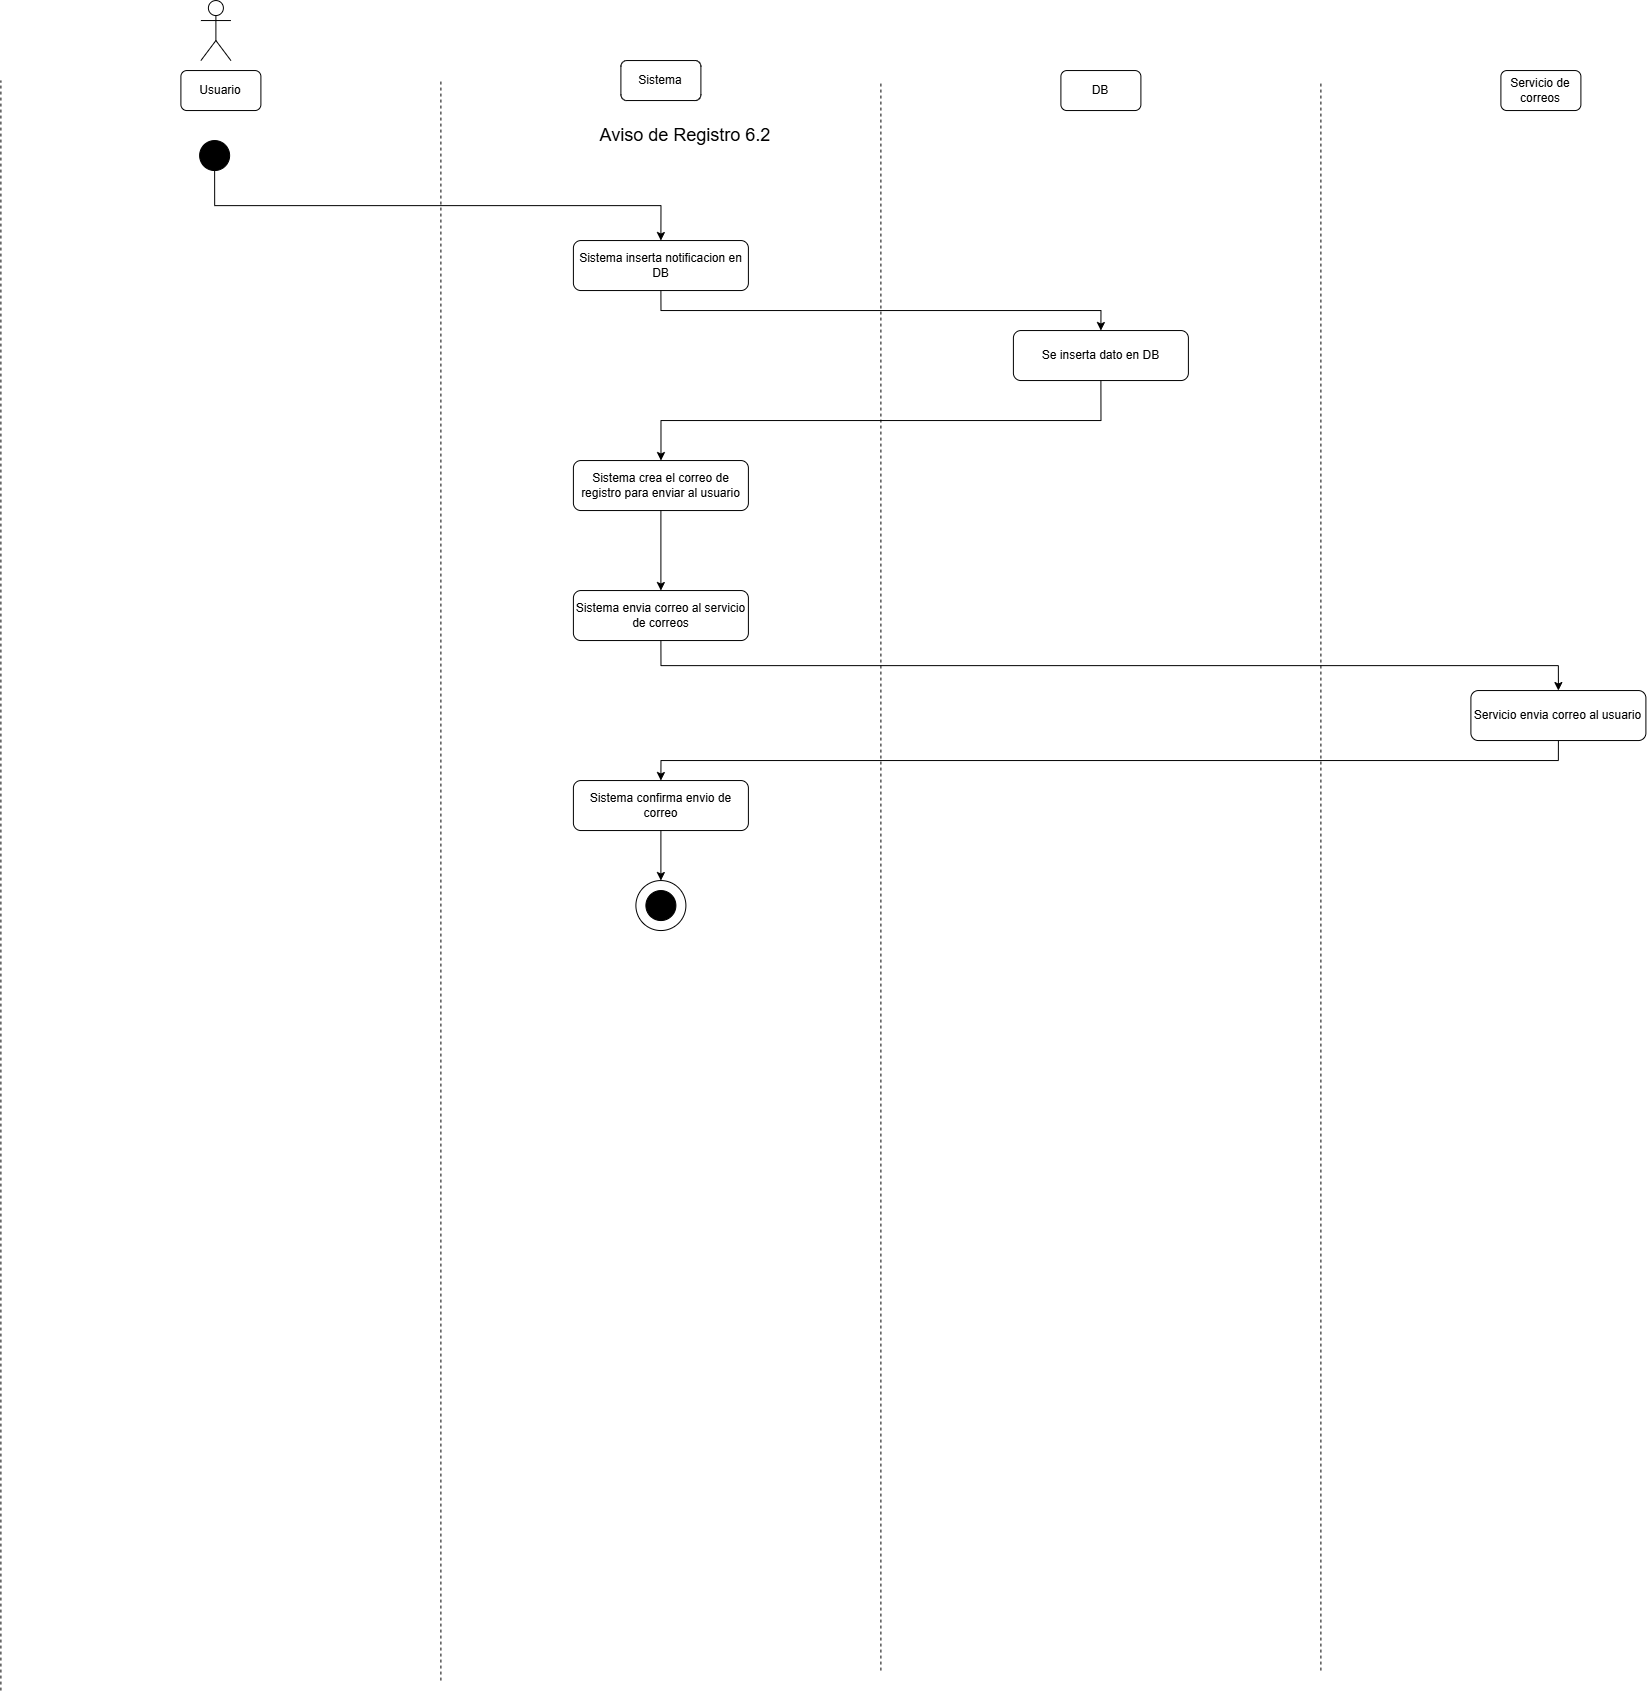

The diagram above was exported from draw.io. Its source (the exported page's mxGraphModel, read from the mxfile embedded in the PNG):
<mxGraphModel dx="1585" dy="872" grid="1" gridSize="10" guides="1" tooltips="1" connect="1" arrows="1" fold="1" page="1" pageScale="1" pageWidth="850" pageHeight="1100" math="0" shadow="0">
  <root>
    <mxCell id="l6b12l_8s45a7YfTOIO0-0" />
    <mxCell id="l6b12l_8s45a7YfTOIO0-1" parent="l6b12l_8s45a7YfTOIO0-0" />
    <mxCell id="l6b12l_8s45a7YfTOIO0-2" parent="l6b12l_8s45a7YfTOIO0-1" style="shape=umlActor;verticalLabelPosition=bottom;verticalAlign=top;html=1;outlineConnect=0;" value="" vertex="1">
      <mxGeometry height="60" width="30" x="230" y="40" as="geometry" />
    </mxCell>
    <mxCell id="l6b12l_8s45a7YfTOIO0-3" parent="l6b12l_8s45a7YfTOIO0-1" style="rounded=1;whiteSpace=wrap;html=1;" value="Usuario" vertex="1">
      <mxGeometry height="40" width="80" x="210" y="110" as="geometry" />
    </mxCell>
    <mxCell id="l6b12l_8s45a7YfTOIO0-4" parent="l6b12l_8s45a7YfTOIO0-1" style="rounded=1;whiteSpace=wrap;html=1;" value="Sistema" vertex="1">
      <mxGeometry height="40" width="80" x="650" y="100" as="geometry" />
    </mxCell>
    <mxCell id="l6b12l_8s45a7YfTOIO0-5" parent="l6b12l_8s45a7YfTOIO0-1" style="rounded=1;whiteSpace=wrap;html=1;" value="DB" vertex="1">
      <mxGeometry height="40" width="80" x="1090" y="110" as="geometry" />
    </mxCell>
    <mxCell id="l6b12l_8s45a7YfTOIO0-6" parent="l6b12l_8s45a7YfTOIO0-1" style="rounded=1;whiteSpace=wrap;html=1;" value="Servicio de correos" vertex="1">
      <mxGeometry height="40" width="80" x="1530" y="110" as="geometry" />
    </mxCell>
    <mxCell id="l6b12l_8s45a7YfTOIO0-7" edge="1" parent="l6b12l_8s45a7YfTOIO0-1" style="endArrow=none;dashed=1;html=1;rounded=0;" value="">
      <mxGeometry height="50" relative="1" width="50" as="geometry">
        <mxPoint x="30" y="1730" as="sourcePoint" />
        <mxPoint x="30" y="120" as="targetPoint" />
      </mxGeometry>
    </mxCell>
    <mxCell id="l6b12l_8s45a7YfTOIO0-8" edge="1" parent="l6b12l_8s45a7YfTOIO0-1" style="endArrow=none;dashed=1;html=1;rounded=0;" value="">
      <mxGeometry height="50" relative="1" width="50" as="geometry">
        <mxPoint x="470" y="1720" as="sourcePoint" />
        <mxPoint x="470" y="120" as="targetPoint" />
      </mxGeometry>
    </mxCell>
    <mxCell id="l6b12l_8s45a7YfTOIO0-9" edge="1" parent="l6b12l_8s45a7YfTOIO0-1" style="endArrow=none;dashed=1;html=1;rounded=0;" value="">
      <mxGeometry height="50" relative="1" width="50" as="geometry">
        <mxPoint x="910" y="1710" as="sourcePoint" />
        <mxPoint x="910" y="120" as="targetPoint" />
      </mxGeometry>
    </mxCell>
    <mxCell id="l6b12l_8s45a7YfTOIO0-10" edge="1" parent="l6b12l_8s45a7YfTOIO0-1" style="endArrow=none;dashed=1;html=1;rounded=0;" value="">
      <mxGeometry height="50" relative="1" width="50" as="geometry">
        <mxPoint x="1350" y="1710" as="sourcePoint" />
        <mxPoint x="1350" y="120" as="targetPoint" />
      </mxGeometry>
    </mxCell>
    <mxCell id="l6b12l_8s45a7YfTOIO0-11" parent="l6b12l_8s45a7YfTOIO0-1" style="ellipse;whiteSpace=wrap;html=1;aspect=fixed;strokeColor=#000000;fillColor=#000000;" value="" vertex="1">
      <mxGeometry height="30" width="30" x="228.73" y="180" as="geometry" />
    </mxCell>
    <mxCell id="l6b12l_8s45a7YfTOIO0-12" parent="l6b12l_8s45a7YfTOIO0-1" style="text;html=1;whiteSpace=wrap;strokeColor=none;fillColor=none;align=center;verticalAlign=middle;rounded=0;" value="&lt;span style=&quot;font-size: 18px;&quot;&gt;Aviso de Registro 6.2&lt;/span&gt;" vertex="1">
      <mxGeometry height="30" width="450" x="490" y="160" as="geometry" />
    </mxCell>
    <mxCell id="9CGsUIlHK2zYoYuYTUGT-4" edge="1" parent="l6b12l_8s45a7YfTOIO0-1" source="l6b12l_8s45a7YfTOIO0-16" style="edgeStyle=orthogonalEdgeStyle;rounded=0;orthogonalLoop=1;jettySize=auto;html=1;entryX=0.5;entryY=0;entryDx=0;entryDy=0;exitX=0.5;exitY=1;exitDx=0;exitDy=0;" target="XkGXVc5VMECQIYDon6k6-0">
      <mxGeometry relative="1" as="geometry" />
    </mxCell>
    <mxCell id="l6b12l_8s45a7YfTOIO0-16" parent="l6b12l_8s45a7YfTOIO0-1" style="rounded=1;whiteSpace=wrap;html=1;" value="Sistema inserta notificacion en DB" vertex="1">
      <mxGeometry height="50" width="175" x="602.5" y="280" as="geometry" />
    </mxCell>
    <mxCell id="l6b12l_8s45a7YfTOIO0-19" edge="1" parent="l6b12l_8s45a7YfTOIO0-1" source="l6b12l_8s45a7YfTOIO0-11" style="edgeStyle=orthogonalEdgeStyle;rounded=0;orthogonalLoop=1;jettySize=auto;html=1;entryX=0.5;entryY=0;entryDx=0;entryDy=0;exitX=0.5;exitY=1;exitDx=0;exitDy=0;" target="l6b12l_8s45a7YfTOIO0-16">
      <mxGeometry relative="1" as="geometry">
        <mxPoint x="243.71428571428578" y="290" as="sourcePoint" />
        <mxPoint x="245" y="250" as="targetPoint" />
      </mxGeometry>
    </mxCell>
    <mxCell id="l6b12l_8s45a7YfTOIO0-22" parent="l6b12l_8s45a7YfTOIO0-1" style="ellipse;whiteSpace=wrap;html=1;aspect=fixed;" value="" vertex="1">
      <mxGeometry height="50" width="50" x="665" y="920" as="geometry" />
    </mxCell>
    <mxCell id="l6b12l_8s45a7YfTOIO0-23" parent="l6b12l_8s45a7YfTOIO0-1" style="ellipse;whiteSpace=wrap;html=1;aspect=fixed;strokeColor=#000000;fillColor=#000000;" value="" vertex="1">
      <mxGeometry height="30" width="30" x="675" y="930" as="geometry" />
    </mxCell>
    <mxCell id="9CGsUIlHK2zYoYuYTUGT-5" edge="1" parent="l6b12l_8s45a7YfTOIO0-1" source="XkGXVc5VMECQIYDon6k6-0" style="edgeStyle=orthogonalEdgeStyle;rounded=0;orthogonalLoop=1;jettySize=auto;html=1;exitX=0.5;exitY=1;exitDx=0;exitDy=0;" target="9CGsUIlHK2zYoYuYTUGT-0">
      <mxGeometry relative="1" as="geometry" />
    </mxCell>
    <mxCell id="XkGXVc5VMECQIYDon6k6-0" parent="l6b12l_8s45a7YfTOIO0-1" style="rounded=1;whiteSpace=wrap;html=1;" value="Se inserta dato en DB" vertex="1">
      <mxGeometry height="50" width="175" x="1042.5" y="370" as="geometry" />
    </mxCell>
    <mxCell id="9CGsUIlHK2zYoYuYTUGT-6" edge="1" parent="l6b12l_8s45a7YfTOIO0-1" source="9CGsUIlHK2zYoYuYTUGT-0" style="edgeStyle=orthogonalEdgeStyle;rounded=0;orthogonalLoop=1;jettySize=auto;html=1;entryX=0.5;entryY=0;entryDx=0;entryDy=0;" target="9CGsUIlHK2zYoYuYTUGT-1">
      <mxGeometry relative="1" as="geometry" />
    </mxCell>
    <mxCell id="9CGsUIlHK2zYoYuYTUGT-0" parent="l6b12l_8s45a7YfTOIO0-1" style="rounded=1;whiteSpace=wrap;html=1;" value="Sistema crea el correo de registro para enviar al usuario" vertex="1">
      <mxGeometry height="50" width="175" x="602.5" y="500" as="geometry" />
    </mxCell>
    <mxCell id="9CGsUIlHK2zYoYuYTUGT-7" edge="1" parent="l6b12l_8s45a7YfTOIO0-1" source="9CGsUIlHK2zYoYuYTUGT-1" style="edgeStyle=orthogonalEdgeStyle;rounded=0;orthogonalLoop=1;jettySize=auto;html=1;entryX=0.5;entryY=0;entryDx=0;entryDy=0;exitX=0.5;exitY=1;exitDx=0;exitDy=0;" target="9CGsUIlHK2zYoYuYTUGT-2">
      <mxGeometry relative="1" as="geometry" />
    </mxCell>
    <mxCell id="9CGsUIlHK2zYoYuYTUGT-1" parent="l6b12l_8s45a7YfTOIO0-1" style="rounded=1;whiteSpace=wrap;html=1;" value="Sistema envia correo al servicio de correos" vertex="1">
      <mxGeometry height="50" width="175" x="602.5" y="630" as="geometry" />
    </mxCell>
    <mxCell id="9CGsUIlHK2zYoYuYTUGT-8" edge="1" parent="l6b12l_8s45a7YfTOIO0-1" source="9CGsUIlHK2zYoYuYTUGT-2" style="edgeStyle=orthogonalEdgeStyle;rounded=0;orthogonalLoop=1;jettySize=auto;html=1;entryX=0.5;entryY=0;entryDx=0;entryDy=0;exitX=0.5;exitY=1;exitDx=0;exitDy=0;" target="9CGsUIlHK2zYoYuYTUGT-3">
      <mxGeometry relative="1" as="geometry" />
    </mxCell>
    <mxCell id="9CGsUIlHK2zYoYuYTUGT-2" parent="l6b12l_8s45a7YfTOIO0-1" style="rounded=1;whiteSpace=wrap;html=1;" value="Servicio envia correo al usuario" vertex="1">
      <mxGeometry height="50" width="175" x="1500" y="730" as="geometry" />
    </mxCell>
    <mxCell id="9CGsUIlHK2zYoYuYTUGT-9" edge="1" parent="l6b12l_8s45a7YfTOIO0-1" source="9CGsUIlHK2zYoYuYTUGT-3" style="edgeStyle=orthogonalEdgeStyle;rounded=0;orthogonalLoop=1;jettySize=auto;html=1;entryX=0.5;entryY=0;entryDx=0;entryDy=0;" target="l6b12l_8s45a7YfTOIO0-22">
      <mxGeometry relative="1" as="geometry" />
    </mxCell>
    <mxCell id="9CGsUIlHK2zYoYuYTUGT-3" parent="l6b12l_8s45a7YfTOIO0-1" style="rounded=1;whiteSpace=wrap;html=1;" value="Sistema confirma envio de correo" vertex="1">
      <mxGeometry height="50" width="175" x="602.5" y="820" as="geometry" />
    </mxCell>
  </root>
</mxGraphModel>